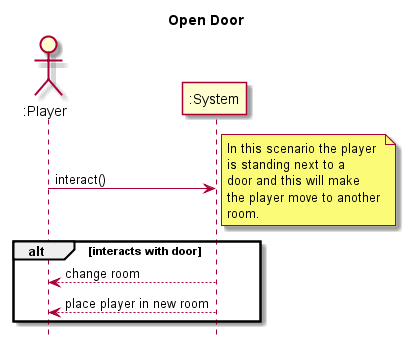

The diagram above was rendered by PlantUML. Its source (embedded in the PNG):
@startuml
hide footbox
title Open Door

actor ":Player" as player
participant ":System" as system

player -> system : interact()
note right
	In this scenario the player
	is standing next to a 
	door and this will make
	the player move to another
	room.
end note
alt interacts with door
	system --> player : change room
	system --> player : place player in new room
end

@enduml